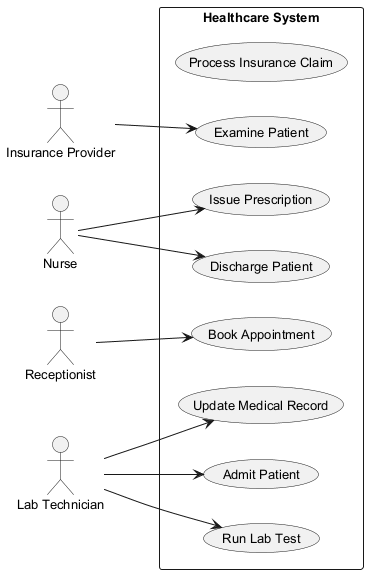

The diagram above was rendered by PlantUML. Its source (embedded in the PNG):
@startuml
skinparam backgroundColor #FFFFFF
skinparam classBackgroundColor #F1F8E9
skinparam classBorderColor #33691E
skinparam defaultFontSize 13
left to right direction
actor "Insurance Provider" as IP
actor "Nurse" as N
actor "Receptionist" as R
actor "Lab Technician" as LT
rectangle "Healthcare System" {
  usecase "Process Insurance Claim" as UC_ProcessInsuranceClaim
  usecase "Discharge Patient" as UC_DischargePatient
  usecase "Run Lab Test" as UC_RunLabTest
  usecase "Update Medical Record" as UC_UpdateMedicalRecord
  usecase "Book Appointment" as UC_BookAppointment
  usecase "Issue Prescription" as UC_IssuePrescription
  usecase "Examine Patient" as UC_ExaminePatient
  usecase "Admit Patient" as UC_AdmitPatient
}
IP --> UC_ExaminePatient
N --> UC_IssuePrescription
N --> UC_DischargePatient
R --> UC_BookAppointment
LT --> UC_AdmitPatient
LT --> UC_RunLabTest
LT --> UC_UpdateMedicalRecord
@enduml